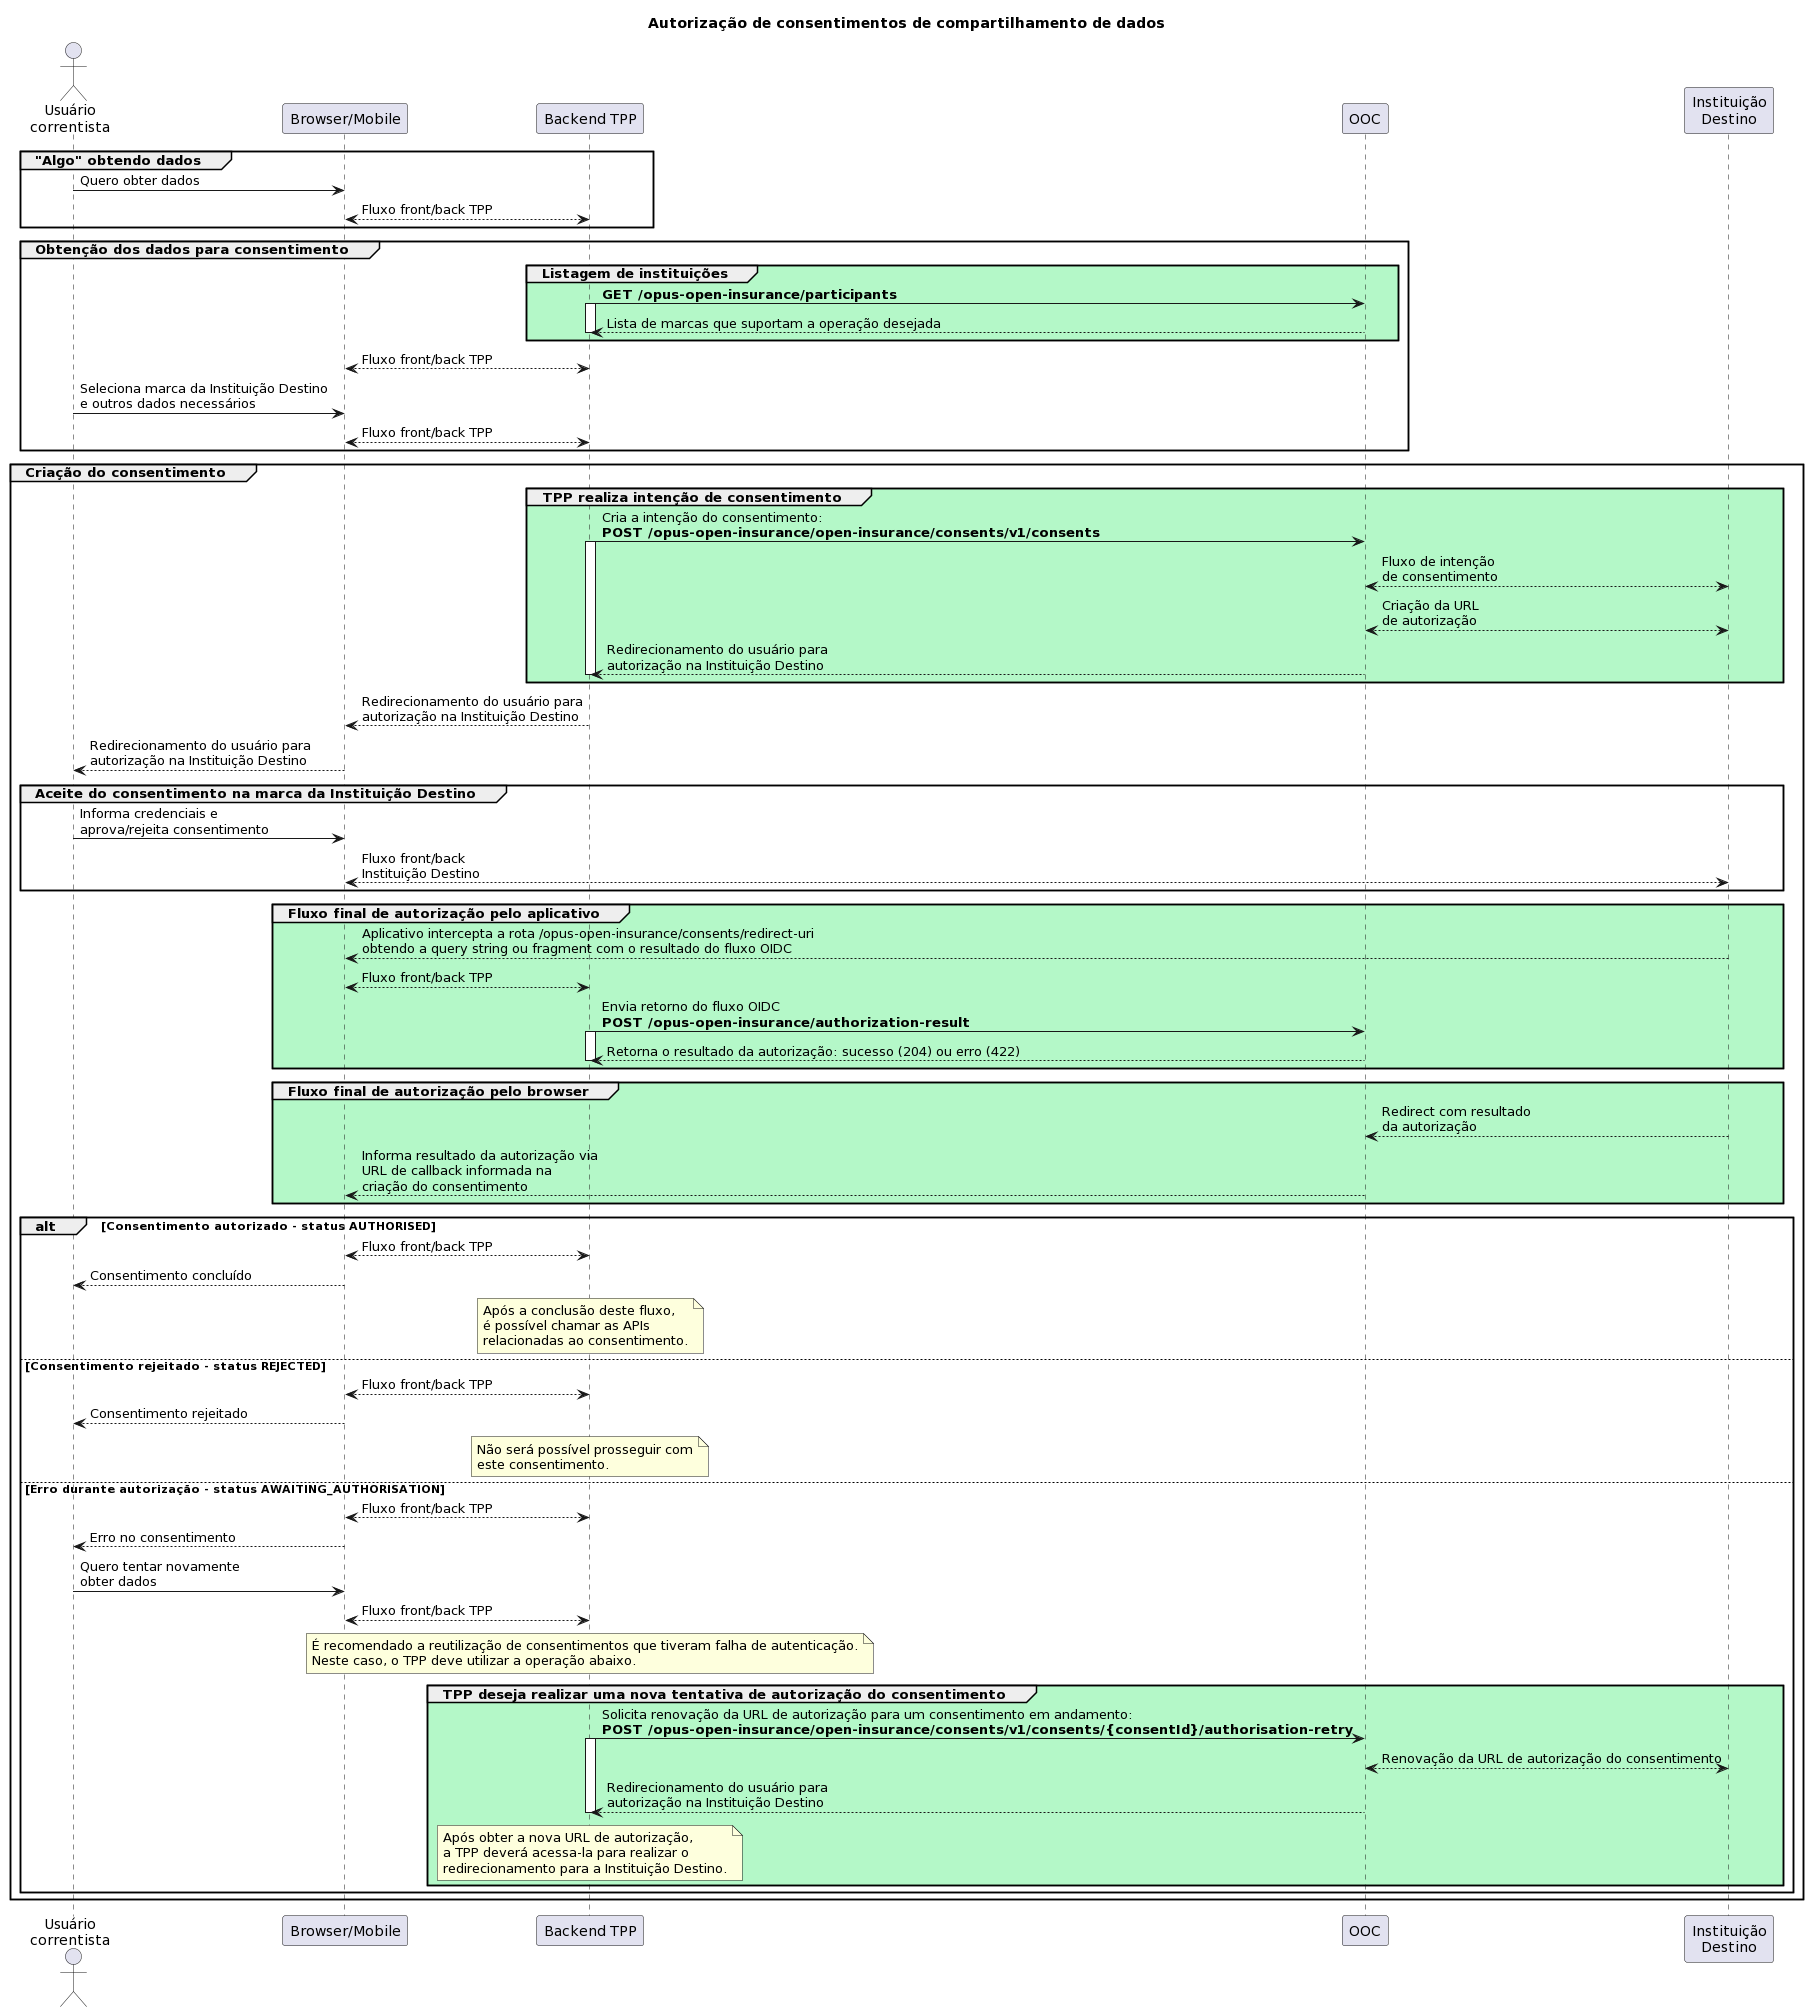

The diagram above was rendered by PlantUML. Its source (embedded in the PNG):
@startuml
title Autorização de consentimentos de compartilhamento de dados

actor "Usuário\ncorrentista" as cliente
participant "Browser/Mobile" as app
participant "Backend TPP" as tpp
participant "OOC" as ooc
participant "Instituição\nDestino" as inst

group "Algo" obtendo dados

cliente->app:Quero obter dados
app<-->tpp:Fluxo front/back TPP

end

group Obtenção dos dados para consentimento

group #B4F8C8 Listagem de instituições

tpp->ooc:**GET /opus-open-insurance/participants**
activate tpp
tpp<--ooc:Lista de marcas que suportam a operação desejada
deactivate tpp

end

app<-->tpp:Fluxo front/back TPP
cliente->app:Seleciona marca da Instituição Destino\ne outros dados necessários
app<-->tpp:Fluxo front/back TPP

end

group Criação do consentimento

group #B4F8C8 TPP realiza intenção de consentimento

tpp->ooc:Cria a intenção do consentimento:\n**POST /opus-open-insurance/open-insurance/consents/v1/consents**

activate tpp

ooc<-->inst:Fluxo de intenção\nde consentimento
ooc<-->inst:Criação da URL\nde autorização
tpp<--ooc: Redirecionamento do usuário para\nautorização na Instituição Destino

deactivate tpp

end

tpp-->app:Redirecionamento do usuário para\nautorização na Instituição Destino

app-->cliente:Redirecionamento do usuário para\nautorização na Instituição Destino

group Aceite do consentimento na marca da Instituição Destino

cliente->app:Informa credenciais e\naprova/rejeita consentimento
app<-->inst:Fluxo front/back\nInstituição Destino

end

group #B4F8C8 Fluxo final de autorização pelo aplicativo

inst-->app: Aplicativo intercepta a rota /opus-open-insurance/consents/redirect-uri\nobtendo a query string ou fragment com o resultado do fluxo OIDC
app<-->tpp:Fluxo front/back TPP
tpp->ooc:Envia retorno do fluxo OIDC\n**POST /opus-open-insurance/authorization-result**

activate tpp
ooc-->tpp: Retorna o resultado da autorização: sucesso (204) ou erro (422)
deactivate tpp

end

group #B4F8C8 Fluxo final de autorização pelo browser

ooc<--inst:Redirect com resultado\nda autorização
ooc-->app: Informa resultado da autorização via\nURL de callback informada na\ncriação do consentimento

end

alt Consentimento autorizado - status AUTHORISED

app<-->tpp:Fluxo front/back TPP

cliente<--app:Consentimento concluído

note over tpp:Após a conclusão deste fluxo,\né possível chamar as APIs\nrelacionadas ao consentimento.

else Consentimento rejeitado - status REJECTED


app<-->tpp:Fluxo front/back TPP

cliente<--app:Consentimento rejeitado

note over tpp:Não será possível prosseguir com\neste consentimento.

else Erro durante autorização - status AWAITING_AUTHORISATION


app<-->tpp:Fluxo front/back TPP

cliente<--app:Erro no consentimento

cliente->app:Quero tentar novamente \nobter dados
app<-->tpp:Fluxo front/back TPP

note over tpp: É recomendado a reutilização de consentimentos que tiveram falha de autenticação.\nNeste caso, o TPP deve utilizar a operação abaixo.

group #B4F8C8 TPP deseja realizar uma nova tentativa de autorização do consentimento

tpp->ooc:Solicita renovação da URL de autorização para um consentimento em andamento:\n**POST /opus-open-insurance/open-insurance/consents/v1/consents/{consentId}/authorisation-retry**

activate tpp

ooc<-->inst: Renovação da URL de autorização do consentimento
ooc-->tpp: Redirecionamento do usuário para\nautorização na Instituição Destino

deactivate tpp

note over tpp:Após obter a nova URL de autorização,\na TPP deverá acessa-la para realizar o\nredirecionamento para a Instituição Destino.

end
end
end
@enduml